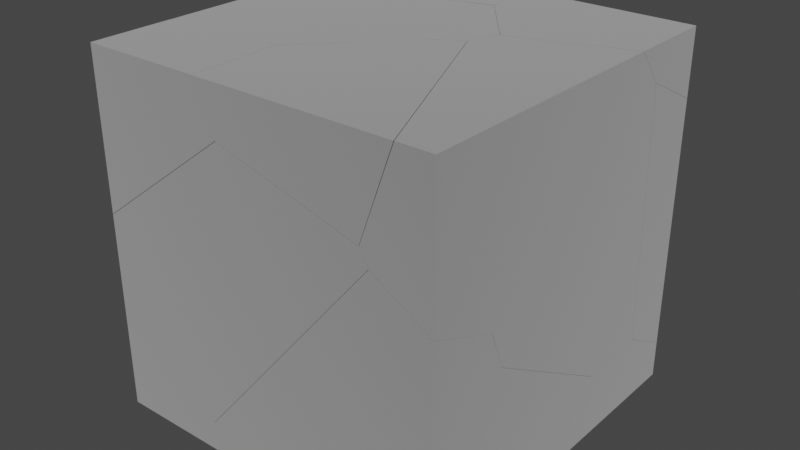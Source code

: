 # Source: Box-Broken.blend  (saved by Blender 2.82.7; exported with 4.5.12 LTS)
import bpy
from mathutils import Matrix  # noqa: F401  (used for matrix-valued properties, if any)

bpy.ops.wm.read_factory_settings(use_empty=True)
scene = bpy.context.scene
scene.name = 'Scene'

# ---- collections
col_collection = bpy.data.collections.new('Collection'); scene.collection.children.link(col_collection)

# ---- materials (node trees are filled in below, after node groups)
mat_material = bpy.data.materials.new('Material')
mat_material.alpha_threshold = 0.0
mat_material.use_transparent_shadow = False
mat_material.line_color = (0.0, 0.0, 0.0, 1.0)

# ---- material node trees
mat_material.use_nodes = True; mat_material.node_tree.nodes.clear()
_N = mat_material.node_tree.nodes; _L = mat_material.node_tree.links
n0 = _N.new('ShaderNodeOutputMaterial'); n0.name = 'Material Output'; n0.location = (300, 300)
n1 = _N.new('ShaderNodeBsdfPrincipled'); n1.name = 'Principled BSDF'; n1.location = (10, 300)
n1.distribution = 'GGX'
n1.subsurface_method = 'BURLEY'
n1.inputs[0].default_value = (0.7613, 0.7613, 0.7613, 1.0)
n1.inputs[1].default_value = 1.0
n1.inputs[2].default_value = 1.0
n1.inputs[3].default_value = 1.45
n1.inputs[19].default_value = 0.25
n1.inputs[27].default_value = (0.0, 0.0, 0.0, 1.0)
n1.inputs[28].default_value = 1.0
_L.new(n1.outputs[0], n0.inputs[0])
n0.is_active_output = True

# ---- world
world_world = bpy.data.worlds.new('World'); scene.world = world_world
world_world.use_nodes = True; world_world.node_tree.nodes.clear()
_N = world_world.node_tree.nodes; _L = world_world.node_tree.links
n0 = _N.new('ShaderNodeOutputWorld'); n0.name = 'World Output'; n0.location = (300, 300)
n1 = _N.new('ShaderNodeBackground'); n1.name = 'Background'; n1.location = (10, 300)
n1.inputs[0].default_value = (0.05088, 0.05088, 0.05088, 1.0)
_L.new(n1.outputs[0], n0.inputs[0])
n0.is_active_output = True
world_world.color = (0.05088, 0.05088, 0.05088)
world_world.use_sun_shadow = False
world_world.sun_shadow_jitter_overblur = 0.0

# ---- meshes
me_box_cell_018 = bpy.data.meshes.new('Box_cell.018')
me_box_cell_018.from_pydata([(0.5968, 0.2733, 0.2039), (-0.08044, -0.2842, -0.005702), (-0.3861, 0.2577, -0.3326), (-0.4192, 0.2717, -0.2767), (0.5968, -0.2312, 0.2039), (0.5968, -0.09154, 0.02909), (0.5968, -0.07911, 0.01359), (0.5968, 0.2733, -0.163), (-0.3863, 0.2733, -0.3403), (-0.1393, 0.2733, -0.2958), (-0.4192, 0.2733, -0.26), (-0.4103, 0.2733, 0.2039), (-0.2827, -0.1337, 0.2039), (-0.339, -0.0633, 0.2039), (-0.025, -0.4343, 0.2039), (-0.038, -0.4385, 0.2039), (-0.05829, -0.4134, 0.2039), (-0.4192, 0.2733, -0.26), (-0.4192, 0.2717, -0.2767), (0.5968, -0.2312, 0.2039), (0.5968, -0.09154, 0.02909), (0.5968, -0.07911, 0.01359), (0.5968, 0.2733, -0.163), (-0.1393, 0.2733, -0.2958), (-0.3863, 0.2733, -0.3403), (-0.4103, 0.2733, 0.2039), (-0.025, -0.4343, 0.2039), (-0.05829, -0.4134, 0.2039), (-0.2827, -0.1337, 0.2039), (-0.339, -0.0633, 0.2039), (-0.038, -0.4385, 0.2039)], [], [(0, 25, 13, 28, 16, 15, 26, 4), (23, 22, 21, 1, 2), (2, 18, 8), (1, 27, 12), (7, 9, 24, 3, 17, 25, 0), (20, 19, 14), (29, 11, 10, 18), (8, 23, 2), (30, 27, 1), (14, 30, 1, 21, 20), (4, 5, 6, 7, 0), (29, 18, 2, 1, 12)])
_k = set([(3, 17), (3, 24), (4, 5), (4, 26), (5, 6), (6, 7), (7, 9), (8, 18), (8, 23), (9, 24), (10, 11), (10, 18), (11, 29), (12, 27), (12, 29), (13, 25), (13, 28), (14, 19), (14, 30), (15, 16), (15, 26), (16, 28), (17, 25), (19, 20), (20, 21), (21, 22), (22, 23), (27, 30)])
me_box_cell_018.attributes.new('sharp_edge', 'BOOLEAN', 'EDGE').data.foreach_set('value', [ (min(e.vertices), max(e.vertices)) in _k for e in me_box_cell_018.edges])
_uv = me_box_cell_018.uv_layers.new(name='UVMap')
_uv.uv.foreach_set('vector', [0.625, 0.5, 0.7509, 0.5, 0.742, 0.5421, 0.7349, 0.5509, 0.7069, 0.5858, 0.7043, 0.589, 0.7027, 0.5884, 0.625, 0.5631, 0.7612, 0.7612, 0.169, 0.04869, 0.06881, 0.0, 1.0, 0.0, 1.0, 1.0, 0.0, 0.0, 1.0, 0.03097, 0.2363, 0.2363, 0.0, 0.0, 0.8067, 0.0, 0.8083, 0.8083, 0.5791, 0.5, 0.5625, 0.408, 0.557, 0.3771, 0.5649, 0.373, 0.567, 0.373, 0.625, 0.3741, 0.625, 0.5, 1.0, 0.9268, 0.2289, 0.1556, 1.0, 0.01798, 0.09375, 0.09375, 0.8932, 0.09438, 1.0, 0.9686, 1.0, 1.0, 1.0, 0.2363, 0.7612, 0.0, 1.0, 0.0, 0.01623, 0.01623, 1.0, 0.1933, 1.0, 1.0, 0.01798, 0.01798, 0.01623, 0.0, 1.0, 0.0, 1.0, 0.9312, 0.9268, 0.9268, 0.625, 0.5631, 0.6031, 0.5456, 0.6012, 0.5441, 0.5791, 0.5, 0.625, 0.5, 0.09375, 0.0, 1.0, 0.0, 1.0, 1.0, 0.0, 0.0, 0.8083, 0.0])
me_box_cell_018.materials.append(mat_material)
me_box_cell_018.use_remesh_fix_poles = True
me_box_cell_018.use_remesh_preserve_attributes = False
me_box_cell_018.use_mirror_vertex_groups = False
me_box_cell_018.update()
me_box_cell_019 = bpy.data.meshes.new('Box_cell.019')
me_box_cell_019.from_pydata([(0.7418, 0.5658, -0.33), (0.2691, -0.6268, 0.2771), (-0.08963, -0.00555, 0.504), (-0.0683, -0.5384, 0.4705), (-0.2301, 0.261, 0.4064), (-0.4978, -0.121, 0.1347), (-0.3858, -0.6285, 0.1833), (-0.3858, 0.1601, 0.2603), (-0.3241, 0.5658, -0.33), (-0.2192, 0.5658, 0.2327), (-0.2305, 0.5658, 0.2368), (-0.238, 0.5658, 0.2276), (0.7418, 0.5658, -0.1229), (-0.2554, 0.5658, 0.205), (-0.2569, 0.5658, 0.1938), (0.7418, 0.2627, 0.04638), (0.7418, -0.2279, -0.3162), (0.7418, -0.2314, -0.33), (0.7418, -0.1401, 0.03019), (-0.3314, 0.5442, -0.33), (-0.5067, 0.02596, -0.33), (0.2116, -0.8467, -0.33), (-0.3286, -0.7697, -0.33), (-0.266, -0.8235, -0.33), (-0.317, -0.821, -0.33), (-0.2569, 0.5658, 0.1938), (-0.3241, 0.5658, -0.33), (-0.2192, 0.5658, 0.2327), (-0.2305, 0.5658, 0.2368), (-0.238, 0.5658, 0.2276), (0.7418, 0.5658, -0.1229), (-0.2554, 0.5658, 0.205), (0.7418, 0.2627, 0.04638), (0.7418, -0.1401, 0.03019), (0.7418, -0.2279, -0.3162), (0.7418, -0.2314, -0.33), (-0.3314, 0.5442, -0.33), (-0.5067, 0.02596, -0.33), (-0.3286, -0.7697, -0.33), (0.2116, -0.8467, -0.33), (-0.266, -0.8235, -0.33), (-0.317, -0.821, -0.33)], [], [(0, 30, 32, 18, 34, 35), (7, 4, 29, 31), (4, 28, 29), (4, 2, 27, 28), (1, 39, 17, 16), (3, 6, 1), (5, 36, 37), (2, 15, 12, 27), (4, 7, 2), (5, 25, 26, 36), (1, 6, 41, 40), (6, 5, 38, 41), (2, 7, 5, 6, 3), (7, 31, 25, 5), (8, 14, 13, 11, 10, 9, 30, 0), (33, 15, 2, 3, 1), (16, 33, 1), (40, 39, 1), (37, 38, 5), (20, 19, 8, 0, 35, 21, 23, 24, 22)])
_k = set([(8, 14), (8, 19), (9, 10), (9, 30), (10, 11), (11, 13), (12, 15), (12, 27), (13, 14), (15, 33), (16, 17), (16, 33), (17, 39), (18, 32), (18, 34), (19, 20), (20, 22), (21, 23), (21, 35), (22, 24), (23, 24), (25, 26), (25, 31), (26, 36), (27, 28), (28, 29), (29, 31), (30, 32), (34, 35), (36, 37), (37, 38), (38, 41), (39, 40), (40, 41)])
me_box_cell_019.attributes.new('sharp_edge', 'BOOLEAN', 'EDGE').data.foreach_set('value', [ (min(e.vertices), max(e.vertices)) in _k for e in me_box_cell_019.edges])
_uv = me_box_cell_019.uv_layers.new(name='UVMap')
_uv.uv.foreach_set('vector', [0.375, 0.5, 0.4009, 0.5, 0.422, 0.5379, 0.42, 0.5882, 0.3767, 0.5992, 0.375, 0.5996, 0.0, 0.0, 1.0, 0.0, 1.0, 0.8588, 0.89, 0.89, 0.0, 0.0, 0.8587, 0.0, 0.8588, 0.8588, 0.0, 0.0, 1.0, 0.0, 1.0, 0.9193, 0.8587, 0.8587, 0.0, 0.0, 0.9246, 0.0, 0.9245, 0.9058, 0.9036, 0.9036, 0.0, 0.0, 1.0, 0.0, 1.0, 1.0, 0.0, 0.0, 0.9031, 0.0, 0.9021, 0.9021, 0.0, 0.0, 0.943, 0.0, 0.9429, 0.8999, 0.9193, 0.9193, 0.0, 0.0, 1.0, 0.0, 1.0, 1.0, 0.0, 0.0, 0.932, 0.0, 0.9324, 0.9063, 0.9031, 0.9031, 0.0, 0.0, 1.0, 0.0, 1.0, 0.9108, 0.9235, 0.9235, 0.0, 0.0, 1.0, 0.0, 1.0, 0.9024, 0.9108, 0.9108, 0.0, 0.0, 1.0, 0.0, 1.0, 1.0, 1.0, 1.0, 0.0, 0.0, 0.0, 0.0, 0.89, 0.0, 1.0, 0.06803, 1.0, 1.0, 0.375, 0.3668, 0.4405, 0.3752, 0.4419, 0.3753, 0.4447, 0.3775, 0.4458, 0.3785, 0.4453, 0.3799, 0.4009, 0.5, 0.375, 0.5, 0.09597, 0.09597, 0.057, 0.0, 0.0, 0.0, 1.0, 0.0, 1.0, 1.0, 1.0, 0.9036, 0.09597, 0.0, 1.0, 0.0, 1.0, 0.9235, 0.0754, 0.0, 1.0, 0.0, 1.0, 0.9021, 0.09761, 0.0, 1.0, 0.0, 0.2189, 0.5675, 0.2409, 0.5027, 0.2418, 0.5, 0.375, 0.5, 0.375, 0.5996, 0.3087, 0.6766, 0.249, 0.6737, 0.2426, 0.6733, 0.2412, 0.6669])
me_box_cell_019.materials.append(mat_material)
me_box_cell_019.use_remesh_fix_poles = True
me_box_cell_019.use_remesh_preserve_attributes = False
me_box_cell_019.use_mirror_vertex_groups = False
me_box_cell_019.update()
me_box_cell_001 = bpy.data.meshes.new('Box_cell.001')
me_box_cell_001.from_pydata([(-0.253, 0.02007, -0.1912), (-0.2683, 0.03762, -0.1563), (0.2216, 0.2106, -0.3475), (0.7189, -0.5007, 0.1462), (-0.394, -0.5007, 0.1462), (-0.3945, -0.477, 0.1462), (-0.403, 0.007706, 0.1462), (0.537, -0.5007, -0.3513), (-0.2739, -0.5007, -0.1232), (0.2216, 0.6144, 0.1462), (0.1605, 0.5734, 0.1462), (0.06701, 0.5104, 0.1462), (0.06008, 0.5057, 0.1462), (-0.403, 0.007706, 0.1462), (0.06008, 0.5057, 0.1462), (-0.394, -0.5007, 0.1462), (-0.3945, -0.477, 0.1462), (0.7189, -0.5007, 0.1462), (0.537, -0.5007, -0.3513), (-0.2739, -0.5007, -0.1232), (0.2216, 0.6144, 0.1462), (0.1605, 0.5734, 0.1462), (0.06701, 0.5104, 0.1462)], [], [(0, 19, 15, 16), (0, 1, 14, 22), (17, 18, 2, 20), (1, 0, 13), (0, 16, 13), (13, 14, 1), (19, 0, 2, 18), (22, 21, 0), (21, 20, 2, 0), (4, 8, 7, 3), (3, 9, 10, 11, 12, 6, 5, 4)])
_k = set([(3, 7), (3, 9), (4, 5), (4, 8), (5, 6), (6, 12), (7, 8), (9, 10), (10, 11), (11, 12), (13, 14), (13, 16), (14, 22), (15, 16), (15, 19), (17, 18), (17, 20), (18, 19), (20, 21), (21, 22)])
me_box_cell_001.attributes.new('sharp_edge', 'BOOLEAN', 'EDGE').data.foreach_set('value', [ (min(e.vertices), max(e.vertices)) in _k for e in me_box_cell_001.edges])
_uv = me_box_cell_001.uv_layers.new(name='UVMap')
_uv.uv.foreach_set('vector', [0.0, 0.0, 0.9119, 0.0, 0.912, 0.8607, 0.8705, 0.8705, 0.0, 0.0, 1.0, 0.0, 1.0, 0.857, 0.8699, 0.8699, 0.9735, 0.9075, 0.06569, 0.0, 0.0, 0.0, 0.9082, 0.0, 0.0, 0.0, 1.0, 0.0, 0.8589, 0.8589, 0.0, 0.0, 0.8705, 0.0, 0.8717, 0.8717, 1.0, 0.8589, 0.143, 0.0, 1.0, 0.0, 1.0, 0.08808, 1.0, 1.0, 0.0, 0.0, 0.9343, 0.0, 1.0, 0.8699, 0.1288, 0.0, 1.0, 0.0, 0.1288, 0.1288, 0.09177, 0.0, 1.0, 0.0, 1.0, 1.0, 0.625, 0.9138, 0.5913, 0.8988, 0.5628, 0.7974, 0.625, 0.7747, 0.6497, 0.75, 0.7118, 0.6106, 0.7195, 0.6157, 0.7311, 0.6236, 0.732, 0.6242, 0.7899, 0.6864, 0.7888, 0.747, 0.7888, 0.75])
me_box_cell_001.materials.append(mat_material)
me_box_cell_001.use_remesh_fix_poles = True
me_box_cell_001.use_remesh_preserve_attributes = False
me_box_cell_001.use_mirror_vertex_groups = False
me_box_cell_001.update()
me_box_cell_002 = bpy.data.meshes.new('Box_cell.002')
me_box_cell_002.from_pydata([(0.06164, -0.1261, -0.08248), (0.06164, -0.1261, 0.1729), (-0.1307, -0.1261, -0.08248), (0.06164, 0.08893, 0.157), (0.06164, 0.1472, -0.08248), (-0.1158, 0.1422, -0.08248), (0.06164, -0.1261, 0.1729), (-0.1307, -0.1261, -0.08248), (0.06164, 0.08893, 0.157), (0.06164, 0.1472, -0.08248), (-0.1158, 0.1422, -0.08248)], [], [(0, 6, 7), (3, 9, 5), (4, 8, 6, 0), (7, 10, 4, 0), (5, 2, 1, 3)])
_k = set([(1, 2), (1, 3), (2, 5), (3, 9), (4, 8), (4, 10), (5, 9), (6, 7), (6, 8), (7, 10)])
me_box_cell_002.attributes.new('sharp_edge', 'BOOLEAN', 'EDGE').data.foreach_set('value', [ (min(e.vertices), max(e.vertices)) in _k for e in me_box_cell_002.edges])
_uv = me_box_cell_002.uv_layers.new(name='UVMap')
_uv.uv.foreach_set('vector', [0.375, 0.75, 0.4069, 0.75, 0.375, 0.774, 0.1905, 0.1905, 0.8594, 0.1891, 0.86, 0.86, 0.375, 0.7158, 0.4049, 0.7231, 0.4069, 0.75, 0.375, 0.75, 0.351, 0.75, 0.3528, 0.7165, 0.375, 0.7158, 0.375, 0.75, 0.86, 0.0, 0.867, 0.715, 0.1859, 0.03501, 0.1905, 0.0])
me_box_cell_002.materials.append(mat_material)
me_box_cell_002.use_remesh_fix_poles = True
me_box_cell_002.use_remesh_preserve_attributes = False
me_box_cell_002.use_mirror_vertex_groups = False
me_box_cell_002.update()
me_box_cell_003 = bpy.data.meshes.new('Box_cell.003')
me_box_cell_003.from_pydata([(-0.4665, 0.1956, 0.242), (0.5155, 0.1937, -0.2384), (-0.4665, -0.2463, -0.005301), (-0.4665, -0.2243, -0.03501), (-0.4665, -0.06856, -0.2441), (-0.4665, 0.1956, -0.2684), (-0.4665, -0.24, 0.242), (0.4777, 0.1956, -0.2398), (0.5165, 0.1956, -0.179), (0.5239, 0.1956, 0.242), (0.5948, -0.1361, 0.242), (0.1704, -0.2563, 0.242), (-0.4665, -0.2463, -0.005301), (-0.4665, -0.2243, -0.03501), (-0.4665, -0.06856, -0.2441), (-0.4665, 0.1956, -0.2684), (-0.4665, -0.24, 0.242), (0.4777, 0.1956, -0.2398), (0.5239, 0.1956, 0.242), (0.5165, 0.1956, -0.179), (0.5155, 0.1937, -0.2384), (0.5948, -0.1361, 0.242), (0.1704, -0.2563, 0.242)], [], [(20, 14, 15, 17), (20, 13, 14), (19, 18, 21), (16, 22, 10, 9, 0), (21, 20, 19), (9, 8, 1, 7, 5, 0), (5, 4, 3, 12, 16, 0), (11, 6, 2), (21, 11, 2, 13, 20)])
_k = set([(1, 7), (1, 8), (2, 6), (2, 13), (3, 4), (3, 12), (4, 5), (5, 7), (6, 11), (8, 9), (9, 10), (10, 22), (11, 21), (12, 16), (13, 14), (14, 15), (15, 17), (16, 22), (17, 20), (18, 19), (18, 21), (19, 20)])
me_box_cell_003.attributes.new('sharp_edge', 'BOOLEAN', 'EDGE').data.foreach_set('value', [ (min(e.vertices), max(e.vertices)) in _k for e in me_box_cell_003.edges])
_uv = me_box_cell_003.uv_layers.new(name='UVMap')
_uv.uv.foreach_set('vector', [0.0, 0.0, 0.9511, 0.0, 0.9513, 0.8062, 0.03661, 0.03661, 0.0, 0.0, 0.9516, 0.0, 0.9511, 0.9511, 1.0, 0.8807, 0.2114, 0.09309, 1.0, 0.09392, 0.875, 0.5544, 0.7954, 0.5565, 0.7423, 0.5415, 0.7512, 0.5, 0.875, 0.5, 0.09468, 0.0, 1.0, 0.03648, 0.8807, 0.8807, 0.625, 0.3738, 0.5724, 0.3729, 0.5649, 0.3727, 0.5648, 0.368, 0.5612, 0.25, 0.625, 0.25, 0.5612, 0.25, 0.5642, 0.217, 0.5904, 0.1975, 0.5941, 0.1948, 0.625, 0.1956, 0.625, 0.25, 0.1583, 0.1583, 0.9389, 0.1584, 0.9388, 0.9388, 0.09468, 0.09468, 1.0, 0.1583, 1.0, 0.9388, 1.0, 0.04836, 1.0, 1.0])
me_box_cell_003.materials.append(mat_material)
me_box_cell_003.use_remesh_fix_poles = True
me_box_cell_003.use_remesh_preserve_attributes = False
me_box_cell_003.use_mirror_vertex_groups = False
me_box_cell_003.update()
me_box_cell_004 = bpy.data.meshes.new('Box_cell.004')
me_box_cell_004.from_pydata([(-0.4374, 0.3437, -0.3705), (0.3212, -0.3422, 0.09453), (0.4325, -0.06182, 0.2188), (-0.4374, -0.2624, 0.2416), (-0.4374, 0.3437, 0.1583), (0.4945, 0.3437, -0.3705), (-0.4374, -0.2821, 0.2443), (-0.4374, -0.3769, 0.1963), (-0.4374, -0.1978, -0.3705), (0.563, 0.3437, 0.1642), (0.502, 0.3437, 0.1638), (0.3114, -0.1952, -0.3705), (-0.4374, 0.3437, 0.1583), (-0.4374, -0.2624, 0.2416), (0.4945, 0.3437, -0.3705), (0.563, 0.3437, 0.1642), (-0.4374, -0.2821, 0.2443), (-0.4374, -0.3769, 0.1963), (-0.4374, -0.1978, -0.3705), (0.502, 0.3437, 0.1638), (0.3114, -0.1952, -0.3705)], [], [(0, 12, 19, 9, 14), (0, 14, 20, 18), (16, 17, 1, 2), (1, 11, 5, 15, 2), (13, 16, 2, 15, 10), (10, 4, 13), (18, 7, 6, 3, 12, 0), (1, 17, 8, 11)])
_k = set([(3, 6), (3, 12), (4, 10), (4, 13), (5, 11), (5, 15), (6, 7), (7, 18), (8, 11), (8, 17), (9, 14), (9, 19), (10, 15), (12, 19), (13, 16), (14, 20), (16, 17), (18, 20)])
me_box_cell_004.attributes.new('sharp_edge', 'BOOLEAN', 'EDGE').data.foreach_set('value', [ (min(e.vertices), max(e.vertices)) in _k for e in me_box_cell_004.edges])
_uv = me_box_cell_004.uv_layers.new(name='UVMap')
_uv.uv.foreach_set('vector', [0.375, 0.25, 0.4411, 0.25, 0.4418, 0.3674, 0.4418, 0.3751, 0.375, 0.3665, 0.125, 0.5, 0.2415, 0.5, 0.2186, 0.5674, 0.125, 0.5677, 0.05463, 0.05463, 0.06166, 0.0, 1.0, 0.0, 1.0, 1.0, 0.0, 0.0, 0.9027, 0.0, 0.9211, 0.8965, 0.1091, 0.0, 1.0, 1.0, 0.04713, 0.04713, 0.05463, 0.0, 1.0, 0.0, 1.0, 0.8909, 0.9279, 0.9279, 1.0, 0.9279, 0.1195, 0.04698, 1.0, 0.04713, 0.375, 0.1823, 0.4458, 0.1599, 0.4518, 0.1718, 0.4515, 0.1742, 0.4411, 0.25, 0.375, 0.25, 0.0, 0.0, 0.9383, 0.0, 0.9379, 0.9091, 0.9027, 0.9027])
me_box_cell_004.materials.append(mat_material)
me_box_cell_004.use_remesh_fix_poles = True
me_box_cell_004.use_remesh_preserve_attributes = False
me_box_cell_004.use_mirror_vertex_groups = False
me_box_cell_004.update()
me_box_cell_005 = bpy.data.meshes.new('Box_cell.005')
me_box_cell_005.from_pydata([(-0.3544, -0.2613, 0.3235), (0.4593, 0.2767, 0.02078), (0.4752, 0.2584, -0.01461), (-0.3544, 0.2011, 0.3235), (-0.2811, 0.2064, 0.3235), (0.3243, 0.2489, 0.3235), (0.3332, -0.2277, 0.3235), (0.3338, -0.2613, 0.3235), (0.4538, -0.2613, 0.05358), (-0.3268, -0.2613, -0.5291), (-0.3544, -0.2613, -0.5497), (-0.3544, 0.2378, -0.3137), (-0.3544, 0.1051, -0.608), (-0.3544, 0.2011, 0.3235), (-0.2811, 0.2064, 0.3235), (0.3243, 0.2489, 0.3235), (0.3332, -0.2277, 0.3235), (0.3338, -0.2613, 0.3235), (-0.3268, -0.2613, -0.5291), (0.4538, -0.2613, 0.05358), (-0.3544, -0.2613, -0.5497), (-0.3544, 0.1051, -0.608), (-0.3544, 0.2378, -0.3137)], [], [(1, 19, 2), (22, 13, 14, 1), (20, 9, 8, 17, 0), (21, 22, 1), (21, 1, 2), (14, 15, 1), (3, 11, 12, 20, 0), (16, 7, 19, 1), (19, 18, 2), (15, 16, 1), (17, 6, 5, 4, 3, 0), (18, 10, 21, 2)])
_k = set([(3, 4), (3, 11), (4, 5), (5, 6), (6, 17), (7, 16), (7, 19), (8, 9), (8, 17), (9, 20), (10, 18), (10, 21), (11, 12), (12, 20), (13, 14), (13, 22), (14, 15), (15, 16), (18, 19), (21, 22)])
me_box_cell_005.attributes.new('sharp_edge', 'BOOLEAN', 'EDGE').data.foreach_set('value', [ (min(e.vertices), max(e.vertices)) in _k for e in me_box_cell_005.edges])
_uv = me_box_cell_005.uv_layers.new(name='UVMap')
_uv.uv.foreach_set('vector', [0.0, 0.0, 1.0, 0.0876, 1.0, 1.0, 0.05822, 0.05822, 0.9577, 0.0577, 1.0, 0.1425, 1.0, 1.0, 0.5159, 1.0, 0.5184, 0.9966, 0.5917, 0.8992, 0.625, 0.914, 0.625, 1.0, 0.05833, 0.05833, 1.0, 0.05822, 1.0, 1.0, 0.05833, 0.0, 1.0, 0.0, 1.0, 1.0, 0.1425, 0.1425, 1.0, 0.1424, 1.0, 1.0, 0.625, 0.05781, 0.5454, 0.06239, 0.5086, 0.04581, 0.5159, 0.0, 0.625, 0.0, 0.1423, 0.1423, 0.1495, 0.08502, 1.0, 0.08487, 1.0, 1.0, 0.0876, 0.0876, 1.0, 0.08819, 1.0, 1.0, 0.1424, 0.1424, 1.0, 0.1423, 1.0, 1.0, 0.789, 0.75, 0.789, 0.7458, 0.7902, 0.6862, 0.8658, 0.6915, 0.875, 0.6922, 0.875, 0.75, 0.08819, 0.08819, 0.1007, 0.05685, 1.0, 0.05728, 1.0, 1.0])
me_box_cell_005.materials.append(mat_material)
me_box_cell_005.use_remesh_fix_poles = True
me_box_cell_005.use_remesh_preserve_attributes = False
me_box_cell_005.use_mirror_vertex_groups = False
me_box_cell_005.update()
me_box_cell_006 = bpy.data.meshes.new('Box_cell.006')
me_box_cell_006.from_pydata([(-0.3635, -0.4495, -0.3335), (0.3034, 0.2469, 0.2194), (0.4081, 0.2026, 0.1134), (-0.3635, -0.04408, 0.5498), (-0.3635, 0.4325, 0.2827), (-0.3635, 0.4316, 0.2768), (-0.3635, 0.4276, 0.2519), (-0.3635, -0.4495, 0.3067), (-0.3635, 0.3335, -0.3335), (0.2577, -0.4495, -0.1637), (0.3213, -0.4495, -0.3335), (0.2654, -0.4495, -0.1695), (0.5233, 0.1009, -0.3335), (0.4654, 0.1161, -0.3335), (-0.3635, -0.04408, 0.5498), (-0.3635, 0.4325, 0.2827), (-0.3635, 0.4316, 0.2768), (-0.3635, 0.4276, 0.2519), (-0.3635, -0.4495, 0.3067), (-0.3635, 0.3335, -0.3335), (0.2577, -0.4495, -0.1637), (0.2654, -0.4495, -0.1695), (0.3213, -0.4495, -0.3335), (0.5233, 0.1009, -0.3335), (0.4654, 0.1161, -0.3335)], [], [(0, 18, 14, 4, 5, 17, 19), (1, 2, 16, 15), (1, 9, 21, 2), (22, 12, 2, 21), (13, 8, 6), (10, 11, 20, 18, 0), (15, 3, 1), (19, 24, 23, 10, 0), (6, 16, 2, 12, 13), (3, 7, 9, 1)])
_k = set([(3, 7), (3, 15), (4, 5), (4, 14), (5, 17), (6, 8), (6, 16), (7, 9), (8, 13), (9, 21), (10, 11), (10, 23), (11, 20), (12, 13), (12, 22), (14, 18), (15, 16), (17, 19), (18, 20), (19, 24), (21, 22), (23, 24)])
me_box_cell_006.attributes.new('sharp_edge', 'BOOLEAN', 'EDGE').data.foreach_set('value', [ (min(e.vertices), max(e.vertices)) in _k for e in me_box_cell_006.edges])
_uv = me_box_cell_006.uv_layers.new(name='UVMap')
_uv.uv.foreach_set('vector', [0.375, 0.0, 0.455, 0.0, 0.4854, 0.05067, 0.452, 0.1102, 0.4513, 0.1101, 0.4482, 0.1096, 0.375, 0.09787, 0.0, 0.0, 1.0, 0.0, 1.0, 0.9387, 0.9297, 0.9297, 0.0, 0.0, 0.9325, 0.0, 1.0, 0.0718, 1.0, 1.0, 0.7396, 0.08483, 0.8994, 0.8994, 0.0, 0.0, 0.9282, 0.0, 1.0, 0.9255, 0.1273, 0.05282, 1.0, 0.05306, 0.375, 0.9144, 0.3955, 0.9214, 0.3962, 0.9223, 0.455, 1.0, 0.375, 1.0, 1.0, 0.9297, 0.07012, 0.0, 1.0, 0.0, 0.125, 0.6521, 0.2286, 0.6793, 0.2359, 0.6812, 0.2106, 0.75, 0.125, 0.75, 0.05306, 0.05306, 0.06133, 0.0, 1.0, 0.0, 1.0, 0.8994, 0.9255, 0.9255, 0.07012, 0.07012, 0.9329, 0.003284, 0.9325, 0.9325, 1.0, 1.0])
me_box_cell_006.materials.append(mat_material)
me_box_cell_006.use_remesh_fix_poles = True
me_box_cell_006.use_remesh_preserve_attributes = False
me_box_cell_006.use_mirror_vertex_groups = False
me_box_cell_006.update()
me_box_cell_007 = bpy.data.meshes.new('Box_cell.007')
me_box_cell_007.from_pydata([(-0.1302, -0.3753, 0.6287), (-0.2843, -0.3885, -0.323), (-0.4357, 0.1656, 0.3029), (-0.4233, -0.1226, -0.4201), (0.5471, -0.1699, 0.6492), (0.5471, -0.1361, 0.6323), (0.5471, 0.1815, 0.4725), (-0.4111, 0.1815, 0.2993), (-0.4358, 0.1815, 0.2949), (-0.4345, 0.1815, 0.1724), (-0.3027, 0.1815, 0.319), (0.5471, -0.1232, -0.7087), (0.5471, -0.1207, -0.7805), (0.5471, 0.1815, -0.9495), (-0.4248, 0.1815, -0.5892), (0.5471, -0.1699, 0.6492), (0.5471, -0.1361, 0.6323), (0.5471, 0.1815, 0.4725), (-0.4358, 0.1815, 0.2949), (-0.4111, 0.1815, 0.2993), (-0.4345, 0.1815, 0.1724), (-0.3027, 0.1815, 0.319), (0.5471, -0.1232, -0.7087), (0.5471, -0.1207, -0.7805), (0.5471, 0.1815, -0.9495), (-0.4248, 0.1815, -0.5892)], [], [(2, 18, 20, 3), (24, 23, 1, 3, 25), (0, 1, 23, 11), (0, 2, 1), (2, 3, 1), (4, 22, 12, 13, 17, 16), (21, 19, 0, 15, 5), (20, 25, 3), (5, 6, 21), (11, 15, 0), (19, 18, 2, 0), (9, 8, 7, 10, 17, 13, 14)])
_k = set([(4, 16), (4, 22), (5, 6), (5, 15), (6, 21), (7, 8), (7, 10), (8, 9), (9, 14), (10, 17), (11, 15), (11, 23), (12, 13), (12, 22), (13, 14), (16, 17), (18, 19), (18, 20), (19, 21), (20, 25), (23, 24), (24, 25)])
me_box_cell_007.attributes.new('sharp_edge', 'BOOLEAN', 'EDGE').data.foreach_set('value', [ (min(e.vertices), max(e.vertices)) in _k for e in me_box_cell_007.edges])
_uv = me_box_cell_007.uv_layers.new(name='UVMap')
_uv.uv.foreach_set('vector', [0.0, 0.0, 0.2421, 0.0, 1.0, 0.1411, 1.0, 1.0, 0.9434, 0.04424, 0.9429, 0.9429, 1.0, 1.0, 0.0, 0.0, 0.8593, 0.0, 0.0, 0.0, 1.0, 0.0, 1.0, 0.9429, 0.9308, 0.9308, 0.0, 0.0, 1.0, 0.0, 1.0, 1.0, 0.0, 0.0, 1.0, 0.0, 1.0, 1.0, 0.601, 0.5439, 0.4313, 0.5381, 0.4223, 0.5378, 0.4012, 0.5, 0.5789, 0.5, 0.5989, 0.5397, 0.1293, 0.1293, 0.08232, 0.0, 1.0, 0.0, 1.0, 0.9313, 0.9517, 0.9517, 0.1411, 0.1411, 1.0, 0.1407, 1.0, 1.0, 0.9517, 0.0, 0.9513, 0.8218, 0.1293, 0.0, 1.0, 0.9308, 0.06865, 0.0, 1.0, 0.0, 0.08232, 0.08232, 0.7579, 0.0, 1.0, 0.0, 1.0, 1.0, 0.5414, 0.3773, 0.5567, 0.3771, 0.5573, 0.3802, 0.5597, 0.3938, 0.5789, 0.5, 0.4012, 0.5, 0.4462, 0.3785])
me_box_cell_007.materials.append(mat_material)
me_box_cell_007.use_remesh_fix_poles = True
me_box_cell_007.use_remesh_preserve_attributes = False
me_box_cell_007.use_mirror_vertex_groups = False
me_box_cell_007.update()
me_box_cell_008 = bpy.data.meshes.new('Box_cell.008')
me_box_cell_008.from_pydata([(0.02813, 0.3403, -0.6642), (0.07872, 0.4409, -0.5858), (0.4861, 0.4735, -0.09053), (0.7497, 0.2359, 0.1854), (0.08641, 0.2074, 0.5471), (0.5604, 0.3977, 0.3913), (-0.07477, 0.3842, -0.5597), (0.5659, 0.4027, 0.378), (0.925, -0.3126, 0.3019), (0.877, -0.3126, 0.3856), (0.9164, -0.3126, 0.3169), (0.09577, -0.3126, 0.6068), (0.06519, -0.3126, 0.6154), (-0.04193, -0.3126, 0.5355), (-0.7445, -0.3126, 0.01093), (-0.7445, 0.05374, -0.04777), (-0.7445, 0.02077, -0.04243), (-0.7445, 0.07753, -0.1605), (-0.7445, 0.09156, -0.2279), (-0.7445, -0.3126, -0.4713), (-0.7365, -0.3126, -0.4773), (-0.1147, -0.3126, -0.9474), (0.09577, -0.3126, 0.6068), (0.877, -0.3126, 0.3856), (0.9164, -0.3126, 0.3169), (0.925, -0.3126, 0.3019), (0.06519, -0.3126, 0.6154), (-0.04193, -0.3126, 0.5355), (-0.7445, -0.3126, 0.01093), (-0.7445, 0.05374, -0.04777), (-0.7445, 0.02077, -0.04243), (-0.7445, 0.07753, -0.1605), (-0.7445, 0.09156, -0.2279), (-0.7445, -0.3126, -0.4713), (-0.7365, -0.3126, -0.4773), (-0.1147, -0.3126, -0.9474)], [], [(4, 5, 7), (5, 23, 7), (4, 7, 1, 6, 32, 31), (6, 1, 0), (1, 2, 0), (2, 3, 0), (3, 7, 24, 25), (7, 23, 24), (4, 31, 29), (5, 4, 26, 11), (8, 10, 9, 22, 12, 27, 28, 19, 20, 35), (3, 25, 21, 0), (7, 2, 1), (7, 3, 2), (30, 14, 13), (32, 6, 0, 34, 33), (21, 34, 0), (11, 23, 5), (13, 26, 4, 29, 30), (15, 17, 18, 19, 28, 16)])
_k = set([(8, 10), (8, 35), (9, 10), (9, 22), (11, 23), (11, 26), (12, 22), (12, 27), (13, 14), (13, 26), (14, 30), (15, 16), (15, 17), (16, 28), (17, 18), (18, 19), (19, 20), (20, 35), (21, 25), (21, 34), (23, 24), (24, 25), (27, 28), (29, 30), (29, 31), (31, 32), (32, 33), (33, 34)])
me_box_cell_008.attributes.new('sharp_edge', 'BOOLEAN', 'EDGE').data.foreach_set('value', [ (min(e.vertices), max(e.vertices)) in _k for e in me_box_cell_008.edges])
_uv = me_box_cell_008.uv_layers.new(name='UVMap')
_uv.uv.foreach_set('vector', [0.0, 0.0, 1.0, 0.0, 1.0, 1.0, 0.0, 0.0, 1.0, 0.06478, 1.0, 1.0, 0.0, 0.0, 1.0, 0.0, 0.0, 0.0, 1.0, 0.0, 1.0, 0.9305, 0.9433, 0.9433, 0.0, 0.0, 1.0, 0.0, 1.0, 1.0, 0.0, 0.0, 1.0, 0.0, 1.0, 1.0, 0.0, 0.0, 1.0, 0.0, 1.0, 1.0, 0.0, 0.0, 1.0, 0.0, 1.0, 0.9344, 0.9161, 0.9161, 0.0, 0.0, 0.9352, 0.0, 0.9344, 0.9344, 0.0, 0.0, 0.9433, 0.0, 0.9432, 0.9432, 0.0, 0.0, 1.0, 0.0, 1.0, 0.9125, 0.9344, 0.9344, 0.5519, 0.7913, 0.5538, 0.7924, 0.5625, 0.7974, 0.59, 0.895, 0.5911, 0.8988, 0.5811, 0.9122, 0.5155, 1.0, 0.4553, 1.0, 0.4545, 0.999, 0.3958, 0.9213, 0.0, 0.0, 0.9161, 0.0, 0.9291, 0.9291, 1.0, 1.0, 0.0, 0.0, 1.0, 0.0, 1.0, 1.0, 0.0, 0.0, 1.0, 0.0, 1.0, 1.0, 0.9417, 0.0, 0.9414, 0.8178, 0.1225, 0.0, 0.06946, 0.0, 0.0, 0.0, 1.0, 0.0, 1.0, 0.9292, 0.9484, 0.9324, 1.0, 0.9291, 0.07084, 0.0, 1.0, 0.0, 1.0, 0.9344, 0.06521, 0.0, 1.0, 0.0, 0.1225, 0.1225, 0.0875, 0.0, 1.0, 0.0, 1.0, 0.9432, 0.9417, 0.9417, 0.5082, 0.0458, 0.4941, 0.04877, 0.4857, 0.05052, 0.4553, 0.0, 0.5155, 0.0, 0.5089, 0.04167])
me_box_cell_008.materials.append(mat_material)
me_box_cell_008.use_remesh_fix_poles = True
me_box_cell_008.use_remesh_preserve_attributes = False
me_box_cell_008.use_mirror_vertex_groups = False
me_box_cell_008.update()
me_box_cell_009 = bpy.data.meshes.new('Box_cell.009')
me_box_cell_009.from_pydata([(0.05276, 0.1569, 0.8553), (-0.2125, 0.3969, 0.577), (-0.6696, 0.2622, 0.004689), (-0.6179, 0.3635, 0.08343), (0.08408, 0.415, 0.1652), (-0.2536, 0.5031, 0.3586), (-0.5711, 0.4126, 0.07168), (0.5566, -0.3906, 0.7732), (0.5566, 0.008084, 0.6119), (0.2271, -0.3906, 0.9711), (-0.8127, -0.3906, -0.2785), (-0.7997, -0.3906, -0.3166), (0.3622, -0.3906, -0.4426), (0.3792, -0.3906, -0.4201), (0.5566, -0.3906, -0.1838), (-0.7561, -0.3906, -0.4426), (0.5566, 0.06782, 0.463), (0.5566, 0.07969, 0.4332), (0.5566, 0.0932, 0.3989), (0.5566, -0.1762, -0.1988), (0.5566, 0.02711, 0.2516), (0.5566, -0.2351, -0.1947), (0.3761, -0.1216, -0.4426), (0.3537, -0.1011, -0.4426), (0.02661, 0.1945, -0.4426), (0.005745, 0.1956, -0.4426), (-0.6143, -0.004474, -0.4426), (-0.5023, 0.2201, -0.4426), (-0.554, 0.1593, -0.4426), (-0.5131, 0.2075, -0.4426), (0.5566, -0.3906, 0.7732), (0.2271, -0.3906, 0.9711), (-0.8127, -0.3906, -0.2785), (-0.7997, -0.3906, -0.3166), (0.3622, -0.3906, -0.4426), (0.3792, -0.3906, -0.4201), (0.5566, -0.3906, -0.1838), (-0.7561, -0.3906, -0.4426), (0.5566, 0.06782, 0.463), (0.5566, 0.07969, 0.4332), (0.5566, 0.008084, 0.6119), (0.5566, -0.1762, -0.1988), (0.5566, 0.02711, 0.2516), (0.5566, 0.0932, 0.3989), (0.5566, -0.2351, -0.1947), (0.3761, -0.1216, -0.4426), (0.3537, -0.1011, -0.4426), (0.02661, 0.1945, -0.4426), (0.005745, 0.1956, -0.4426), (-0.6143, -0.004474, -0.4426), (-0.5023, 0.2201, -0.4426), (-0.554, 0.1593, -0.4426), (-0.5131, 0.2075, -0.4426)], [], [(8, 7, 14, 44, 41, 42, 18, 39, 38), (6, 1, 5), (6, 3, 1), (3, 2, 1), (2, 0, 1), (48, 50, 6, 5), (2, 6, 50, 29), (1, 0, 16, 17), (0, 40, 16), (2, 3, 6), (31, 0, 2, 32), (15, 49, 28, 52, 27, 25, 24, 46, 45, 12), (31, 30, 0), (5, 1, 17, 43, 4), (29, 51, 2), (23, 47, 4, 43, 20), (35, 34, 22, 19, 21), (51, 26, 33, 32, 2), (30, 40, 0), (26, 37, 33), (47, 48, 5, 4), (21, 36, 35), (20, 19, 22, 23), (12, 13, 14, 7, 9, 10, 11, 15)])
_k = set([(7, 8), (7, 9), (8, 38), (9, 10), (10, 11), (11, 15), (12, 13), (12, 45), (13, 14), (14, 44), (15, 49), (16, 17), (16, 40), (17, 43), (18, 39), (18, 42), (19, 20), (19, 21), (20, 43), (21, 36), (22, 23), (22, 34), (23, 47), (24, 25), (24, 46), (25, 27), (26, 37), (26, 51), (27, 52), (28, 49), (28, 52), (29, 50), (29, 51), (30, 31), (30, 40), (31, 32), (32, 33), (33, 37), (34, 35), (35, 36), (38, 39), (41, 42), (41, 44), (45, 46), (47, 48), (48, 50)])
me_box_cell_009.attributes.new('sharp_edge', 'BOOLEAN', 'EDGE').data.foreach_set('value', [ (min(e.vertices), max(e.vertices)) in _k for e in me_box_cell_009.edges])
_uv = me_box_cell_009.uv_layers.new(name='UVMap')
_uv.uv.foreach_set('vector', [0.5068, 0.7002, 0.527, 0.75, 0.4074, 0.75, 0.406, 0.7306, 0.4055, 0.7232, 0.4618, 0.6978, 0.4802, 0.6895, 0.4845, 0.6912, 0.4882, 0.6927, 0.0, 0.0, 1.0, 0.0, 1.0, 1.0, 0.0, 0.0, 1.0, 0.0, 1.0, 1.0, 0.0, 0.0, 1.0, 0.0, 1.0, 1.0, 0.0, 0.0, 1.0, 0.0, 1.0, 1.0, 0.05862, 0.05862, 0.08826, 0.0, 1.0, 0.0, 1.0, 1.0, 0.0, 0.0, 1.0, 0.0, 1.0, 0.9117, 0.8998, 0.8998, 0.0, 0.0, 1.0, 0.0, 1.0, 0.9092, 0.9386, 0.9386, 0.0, 0.0, 0.91, 0.0, 0.9092, 0.9092, 0.0, 0.0, 1.0, 0.0, 1.0, 1.0, 1.0, 0.08442, 1.0, 1.0, 0.0, 0.0, 0.9287, 0.0, 0.2109, 0.75, 0.2286, 0.7017, 0.2362, 0.6813, 0.2413, 0.6752, 0.2426, 0.6737, 0.3061, 0.6767, 0.3088, 0.6769, 0.3496, 0.7138, 0.3524, 0.7164, 0.3507, 0.75, 0.08442, 0.08442, 1.0, 0.09061, 1.0, 1.0, 0.0, 0.0, 1.0, 0.0, 1.0, 0.9386, 0.9037, 0.9037, 0.0, 0.0, 1.0, 0.8998, 0.1001, 0.0, 1.0, 0.0, 0.05458, 0.05458, 0.07586, 0.0, 1.0, 0.0, 1.0, 0.9037, 0.8121, 0.8121, 0.2018, 0.2018, 0.1866, 0.1395, 1.0, 0.1384, 1.0, 0.8134, 0.8248, 0.8248, 0.1001, 0.1001, 0.2589, 0.0, 0.9149, 0.0, 1.0, 0.07125, 1.0, 1.0, 0.09061, 0.09061, 1.0, 0.09005, 1.0, 1.0, 0.2589, 0.2589, 0.915, 0.2583, 0.9149, 0.9149, 0.07586, 0.07586, 0.05862, 0.0, 1.0, 0.0, 1.0, 1.0, 1.0, 0.8248, 0.3763, 0.2017, 1.0, 0.2018, 1.0, 0.8121, 0.1866, 0.0, 0.8616, 0.0, 1.0, 0.05458, 0.375, 0.7743, 0.3778, 0.7722, 0.4074, 0.75, 0.527, 0.75, 0.5517, 0.7912, 0.3955, 0.9212, 0.3908, 0.9195, 0.375, 0.9141])
me_box_cell_009.materials.append(mat_material)
me_box_cell_009.use_remesh_fix_poles = True
me_box_cell_009.use_remesh_preserve_attributes = False
me_box_cell_009.use_mirror_vertex_groups = False
me_box_cell_009.update()
me_box_cell_010 = bpy.data.meshes.new('Box_cell.010')
me_box_cell_010.from_pydata([(0.1936, -0.2655, -0.3807), (0.349, -0.1654, -0.2351), (0.3376, 0.123, 0.4897), (-0.6777, 0.1386, 0.5152), (-0.6777, -0.1255, 0.5399), (0.3391, 0.1386, 0.3581), (0.3375, 0.1386, 0.4818), (0.2627, 0.1386, 0.5442), (0.3038, 0.1386, 0.5455), (-0.6777, -0.4665, -0.3587), (-0.6777, 0.1386, -0.4414), (-0.6777, -0.4861, -0.356), (0.3482, 0.1386, -0.4042), (0.3311, 0.1386, -0.4264), (0.3238, 0.1386, -0.4357), (0.2622, 0.1386, -0.4362), (0.3375, 0.1386, 0.4818), (0.3038, 0.1386, 0.5455), (-0.6777, 0.1386, 0.5152), (-0.6777, -0.1255, 0.5399), (0.3391, 0.1386, 0.3581), (0.2627, 0.1386, 0.5442), (-0.6777, -0.4861, -0.356), (-0.6777, -0.4665, -0.3587), (-0.6777, 0.1386, -0.4414), (0.2622, 0.1386, -0.4362), (0.3482, 0.1386, -0.4042), (0.3311, 0.1386, -0.4264), (0.3238, 0.1386, -0.4357)], [], [(24, 23, 22, 4, 18), (20, 26, 13, 14, 25, 24, 18, 21, 17, 16), (2, 1, 5, 6), (1, 12, 5), (8, 2, 6), (1, 8, 0), (1, 2, 8), (27, 12, 1, 0), (28, 27, 0), (7, 3, 19, 8), (9, 10, 15), (15, 28, 0, 11, 9), (8, 19, 11, 0)])
_k = set([(3, 7), (3, 19), (4, 18), (4, 22), (5, 6), (5, 12), (6, 8), (7, 8), (9, 10), (9, 11), (10, 15), (11, 19), (12, 27), (13, 14), (13, 26), (14, 25), (15, 28), (16, 17), (16, 20), (17, 21), (18, 21), (20, 26), (22, 23), (23, 24), (24, 25), (27, 28)])
me_box_cell_010.attributes.new('sharp_edge', 'BOOLEAN', 'EDGE').data.foreach_set('value', [ (min(e.vertices), max(e.vertices)) in _k for e in me_box_cell_010.edges])
_uv = me_box_cell_010.uv_layers.new(name='UVMap')
_uv.uv.foreach_set('vector', [0.4414, 0.25, 0.4517, 0.1744, 0.4521, 0.1719, 0.5641, 0.217, 0.561, 0.25, 0.5413, 0.3771, 0.446, 0.3782, 0.4433, 0.3761, 0.4421, 0.3752, 0.442, 0.3675, 0.4414, 0.25, 0.561, 0.25, 0.5646, 0.3676, 0.5643, 0.3729, 0.5568, 0.3769, 0.0, 0.0, 1.0, 0.0, 1.0, 0.8578, 0.237, 0.237, 0.0, 0.0, 0.8588, 0.0, 0.8578, 0.8578, 0.0, 0.0, 1.0, 0.0, 1.0, 0.237, 0.0, 0.0, 1.0, 0.0, 1.0, 1.0, 0.0, 0.0, 1.0, 0.0, 1.0, 1.0, 0.1101, 0.1101, 0.1412, 0.0, 1.0, 0.0, 1.0, 1.0, 1.0, 0.8898, 0.1101, 0.0, 1.0, 0.0, 1.0, 0.04017, 0.8551, 0.8064, 0.04853, 0.0, 1.0, 0.0, 0.9531, 0.0, 0.9535, 0.8807, 0.07282, 0.0, 0.07282, 0.07282, 0.1102, 0.0, 1.0, 0.0, 1.0, 0.9456, 0.9531, 0.9531, 0.0, 0.0, 0.9515, 0.0, 0.9456, 0.9456, 0.0, 0.0])
me_box_cell_010.materials.append(mat_material)
me_box_cell_010.use_remesh_fix_poles = True
me_box_cell_010.use_remesh_preserve_attributes = False
me_box_cell_010.use_mirror_vertex_groups = False
me_box_cell_010.update()
me_box_cell_011 = bpy.data.meshes.new('Box_cell.011')
me_box_cell_011.from_pydata([(0.07179, -0.1527, 0.3359), (0.1747, -0.1959, 0.2309), (0.1616, 0.4614, 0.2482), (0.2729, -0.04593, 0.2969), (0.2252, -0.09562, 0.3091), (-0.5975, 0.03402, 0.3982), (-0.5975, -0.06524, -0.2169), (-0.5975, 0.4271, 0.3494), (-0.5975, 0.6065, -0.2169), (0.1518, 0.6088, -0.2169), (0.3319, -0.2508, -0.2169), (0.3386, -0.243, -0.2169), (0.2908, -0.2982, -0.2169), (0.3426, -0.2383, -0.2169), (0.3312, -0.1877, -0.2169), (0.2846, -0.2966, -0.2169), (-0.5878, -0.0678, -0.2169), (-0.5975, 0.03402, 0.3982), (-0.5975, -0.06524, -0.2169), (-0.5975, 0.4271, 0.3494), (-0.5975, 0.6065, -0.2169), (0.1518, 0.6088, -0.2169), (0.3319, -0.2508, -0.2169), (0.3386, -0.243, -0.2169), (0.2908, -0.2982, -0.2169), (0.3426, -0.2383, -0.2169), (0.3312, -0.1877, -0.2169), (0.2846, -0.2966, -0.2169), (-0.5878, -0.0678, -0.2169)], [], [(18, 17, 19, 20), (2, 26, 21), (1, 0, 27, 24), (1, 4, 0), (0, 5, 6, 28), (3, 25, 26, 2), (7, 5, 0, 4, 3, 2), (3, 4, 23, 25), (4, 1, 22, 23), (1, 24, 22), (20, 9, 14, 13, 11, 10, 12, 15, 16, 18), (28, 27, 0), (7, 2, 21, 8)])
_k = set([(5, 6), (5, 7), (6, 28), (7, 8), (8, 21), (9, 14), (9, 20), (10, 11), (10, 12), (11, 13), (12, 15), (13, 14), (15, 16), (16, 18), (17, 18), (17, 19), (19, 20), (21, 26), (22, 23), (22, 24), (23, 25), (24, 27), (25, 26), (27, 28)])
me_box_cell_011.attributes.new('sharp_edge', 'BOOLEAN', 'EDGE').data.foreach_set('value', [ (min(e.vertices), max(e.vertices)) in _k for e in me_box_cell_011.edges])
_uv = me_box_cell_011.uv_layers.new(name='UVMap')
_uv.uv.foreach_set('vector', [0.375, 0.09812, 0.4519, 0.1105, 0.4458, 0.1597, 0.375, 0.1821, 0.0, 0.0, 0.9038, 0.0, 0.9023, 0.9023, 0.0, 0.0, 1.0, 0.0, 1.0, 0.9175, 0.9001, 0.9001, 0.0, 0.0, 1.0, 0.0, 1.0, 1.0, 0.0, 0.0, 0.93, 0.0, 0.9306, 0.9185, 0.9171, 0.9171, 0.0, 0.0, 0.9121, 0.0, 1.0, 0.09621, 1.0, 1.0, 1.0, 0.9378, 0.06998, 0.0, 0.0, 0.0, 0.0, 0.0, 1.0, 0.0, 1.0, 0.0, 0.0, 0.0, 1.0, 0.0, 1.0, 0.914, 0.9121, 0.9121, 0.0, 0.0, 1.0, 0.0, 1.0, 0.9004, 0.914, 0.914, 0.0, 0.0, 0.9001, 0.0, 0.9004, 0.9004, 0.125, 0.5679, 0.2187, 0.5676, 0.2411, 0.6672, 0.2425, 0.6735, 0.242, 0.6741, 0.2412, 0.6751, 0.236, 0.681, 0.2353, 0.6808, 0.1262, 0.6522, 0.125, 0.6519, 1.0, 0.9171, 0.08246, 0.0, 1.0, 0.0, 0.06216, 0.0, 1.0, 0.0, 1.0, 0.9023, 0.1427, 0.06286])
me_box_cell_011.materials.append(mat_material)
me_box_cell_011.use_remesh_fix_poles = True
me_box_cell_011.use_remesh_preserve_attributes = False
me_box_cell_011.use_mirror_vertex_groups = False
me_box_cell_011.update()
me_box_cell_012 = bpy.data.meshes.new('Box_cell.012')
me_box_cell_012.from_pydata([(0.357, -0.5175, 0.3834), (-0.1467, 0.03059, -0.3165), (-0.3316, 0.1981, -0.1233), (-0.3361, 0.1938, -0.1114), (0.357, -0.5175, -0.3983), (0.357, -0.1183, -0.5606), (0.357, -0.1926, -0.5306), (0.1628, -0.5175, 0.3834), (-0.02061, -0.5175, -0.1153), (-0.01235, -0.5175, -0.09268), (0.02818, -0.5175, -0.2002), (0.0855, -0.5175, -0.2348), (0.357, 0.9088, 0.3834), (-0.2775, 0.7616, 0.3834), (-0.2958, 0.7114, 0.3834), (-0.305, 0.5301, 0.3834), (-0.3357, 0.5991, 0.3834), (0.357, -0.5175, -0.3983), (0.357, -0.1926, -0.5306), (-0.02061, -0.5175, -0.1153), (0.02818, -0.5175, -0.2002), (0.357, -0.1183, -0.5606), (-0.01235, -0.5175, -0.09268), (-0.3357, 0.5991, 0.3834), (-0.2958, 0.7114, 0.3834), (0.0855, -0.5175, -0.2348), (0.1628, -0.5175, 0.3834), (0.357, 0.9088, 0.3834), (-0.2775, 0.7616, 0.3834), (-0.305, 0.5301, 0.3834)], [], [(20, 19, 2, 1), (3, 19, 22, 29, 23), (2, 23, 24), (3, 23, 2), (19, 3, 2), (18, 17, 25), (12, 21, 1, 2, 28), (22, 26, 29), (25, 20, 1, 21, 18), (24, 28, 2), (7, 9, 8, 10, 11, 4, 0), (27, 13, 14, 16, 15, 7, 0), (4, 6, 5, 27, 0)])
_k = set([(4, 6), (4, 11), (5, 6), (5, 27), (7, 9), (7, 15), (8, 9), (8, 10), (10, 11), (12, 21), (12, 28), (13, 14), (13, 27), (14, 16), (15, 16), (17, 18), (17, 25), (18, 21), (19, 20), (19, 22), (20, 25), (22, 26), (23, 24), (23, 29), (24, 28), (26, 29)])
me_box_cell_012.attributes.new('sharp_edge', 'BOOLEAN', 'EDGE').data.foreach_set('value', [ (min(e.vertices), max(e.vertices)) in _k for e in me_box_cell_012.edges])
_uv = me_box_cell_012.uv_layers.new(name='UVMap')
_uv.uv.foreach_set('vector', [0.08306, 0.08306, 1.0, 0.0657, 1.0, 1.0, 1.0, 1.0, 0.0, 0.0, 0.9339, 0.0, 1.0, 0.04166, 1.0, 0.909, 0.9083, 0.9083, 0.0, 0.0, 0.9103, 0.0, 0.9095, 0.9095, 0.0, 0.0, 1.0, 0.08972, 1.0, 1.0, 0.06607, 0.0, 1.0, 0.0, 1.0, 1.0, 1.0, 0.8629, 0.2539, 0.1153, 1.0, 0.1144, 0.06872, 0.06712, 0.08987, 0.0, 1.0, 0.0, 1.0, 1.0, 0.008215, 0.008215, 0.04166, 0.04166, 0.9088, 0.0416, 0.909, 0.909, 0.1144, 0.1144, 0.08306, 0.0, 1.0, 0.0, 1.0, 0.9101, 0.8629, 0.8629, 1.0, 0.9095, 0.008215, 0.0, 1.0, 0.0, 0.625, 0.7743, 0.5655, 0.7962, 0.5626, 0.7971, 0.552, 0.7911, 0.5477, 0.7839, 0.5273, 0.75, 0.625, 0.75, 0.625, 0.5717, 0.7043, 0.5901, 0.7066, 0.5964, 0.7116, 0.6104, 0.7077, 0.619, 0.6493, 0.75, 0.625, 0.75, 0.5273, 0.75, 0.5108, 0.7094, 0.507, 0.7001, 0.625, 0.5717, 0.625, 0.75])
me_box_cell_012.materials.append(mat_material)
me_box_cell_012.use_remesh_fix_poles = True
me_box_cell_012.use_remesh_preserve_attributes = False
me_box_cell_012.use_mirror_vertex_groups = False
me_box_cell_012.update()
me_box_cell_013 = bpy.data.meshes.new('Box_cell.013')
me_box_cell_013.from_pydata([(0.3747, -0.4641, -0.1944), (-0.4384, 0.5593, 0.1078), (-0.4384, 0.5533, -0.1392), (0.2403, -0.4906, 0.1078), (-0.3664, -0.5336, 0.1078), (-0.4384, -0.5386, 0.1078), (0.7035, 0.003899, 0.1078), (0.3334, 0.4001, 0.1078), (0.2694, 0.4685, 0.1078), (0.1988, 0.5437, 0.1078), (-0.4384, -0.5019, -0.5285), (-0.4384, 0.5593, 0.1078), (-0.4384, 0.5533, -0.1392), (0.2403, -0.4906, 0.1078), (-0.3664, -0.5336, 0.1078), (-0.4384, -0.5386, 0.1078), (0.7035, 0.003899, 0.1078), (0.3334, 0.4001, 0.1078), (0.2694, 0.4685, 0.1078), (0.1988, 0.5437, 0.1078), (-0.4384, -0.5019, -0.5285)], [], [(18, 17, 16, 0, 20, 12, 19), (0, 14, 15, 20), (0, 13, 14), (12, 11, 19), (16, 13, 0), (5, 4, 3, 6, 7, 8, 9, 1), (2, 10, 5, 1)])
_k = set([(1, 2), (1, 9), (2, 10), (3, 4), (3, 6), (4, 5), (5, 10), (6, 7), (7, 8), (8, 9), (11, 12), (11, 19), (12, 20), (13, 14), (13, 16), (14, 15), (15, 20), (16, 17), (17, 18), (18, 19)])
me_box_cell_013.attributes.new('sharp_edge', 'BOOLEAN', 'EDGE').data.foreach_set('value', [ (min(e.vertices), max(e.vertices)) in _k for e in me_box_cell_013.edges])
_uv = me_box_cell_013.uv_layers.new(name='UVMap')
_uv.uv.foreach_set('vector', [0.07009, 0.07009, 0.8592, 0.0, 0.8585, 0.8585, 1.0, 0.0, 1.0, 0.9417, 0.06112, 0.0, 0.8432, 0.0, 0.0, 0.0, 0.8588, 0.0, 0.9422, 0.04154, 0.9417, 0.9417, 0.0, 0.0, 0.859, 0.0, 0.8588, 0.8588, 0.9389, 0.0, 0.9383, 0.7801, 0.1568, 0.0, 1.0, 0.8585, 0.141, 0.0, 1.0, 0.0, 0.875, 0.6919, 0.866, 0.6913, 0.7902, 0.6859, 0.7323, 0.6241, 0.7785, 0.5746, 0.7865, 0.5661, 0.7953, 0.5567, 0.875, 0.5547, 0.5941, 0.1945, 0.5455, 0.06265, 0.625, 0.05806, 0.625, 0.1953])
me_box_cell_013.materials.append(mat_material)
me_box_cell_013.use_remesh_fix_poles = True
me_box_cell_013.use_remesh_preserve_attributes = False
me_box_cell_013.use_mirror_vertex_groups = False
me_box_cell_013.update()
me_box_cell_014 = bpy.data.meshes.new('Box_cell.014')
me_box_cell_014.from_pydata([(-0.3226, 0.1629, 0.3943), (0.1481, 0.6473, 0.1485), (0.1481, 0.5602, -0.1997), (0.1481, 0.5569, -0.2128), (0.1481, -0.1593, 0.6266), (0.1481, -0.4117, 0.06557), (0.1481, -0.4281, 0.02898), (0.1481, -0.369, -0.2128), (-0.3801, -0.05756, -0.2128), (-0.3031, -0.1274, -0.2128), (-0.03078, -0.3742, -0.2128), (0.1481, 0.6473, 0.1485), (0.1481, 0.5602, -0.1997), (0.1481, 0.5569, -0.2128), (0.1481, -0.1593, 0.6266), (0.1481, -0.4117, 0.06557), (0.1481, -0.4281, 0.02898), (0.1481, -0.369, -0.2128), (-0.3801, -0.05756, -0.2128), (-0.3031, -0.1274, -0.2128), (-0.03078, -0.3742, -0.2128)], [], [(0, 18, 19, 15, 4), (19, 20, 16, 15), (12, 13, 18, 0), (11, 12, 0), (20, 17, 16), (3, 2, 1, 14, 5, 6, 7), (4, 11, 0), (3, 7, 10, 9, 8)])
_k = set([(1, 2), (1, 14), (2, 3), (3, 8), (4, 11), (4, 15), (5, 6), (5, 14), (6, 7), (7, 10), (8, 9), (9, 10), (11, 12), (12, 13), (13, 18), (15, 16), (16, 17), (17, 20), (18, 19), (19, 20)])
me_box_cell_014.attributes.new('sharp_edge', 'BOOLEAN', 'EDGE').data.foreach_set('value', [ (min(e.vertices), max(e.vertices)) in _k for e in me_box_cell_014.edges])
_uv = me_box_cell_014.uv_layers.new(name='UVMap')
_uv.uv.foreach_set('vector', [0.0, 0.0, 0.9232, 0.0, 1.0, 0.1404, 1.0, 0.9146, 0.9041, 0.9041, 0.1404, 0.1404, 1.0, 0.1397, 1.0, 0.8126, 0.9146, 0.9146, 0.09581, 0.09581, 0.09368, 0.07584, 1.0, 0.07676, 1.0, 1.0, 1.0, 0.9039, 0.09581, 0.0, 1.0, 0.0, 0.1397, 0.1397, 0.8123, 0.1401, 0.8126, 0.8126, 0.375, 0.5999, 0.3766, 0.5994, 0.4202, 0.5886, 0.4799, 0.6894, 0.4098, 0.7209, 0.4052, 0.723, 0.375, 0.7156, 1.0, 0.9041, 0.09605, 0.0, 1.0, 0.0, 0.375, 0.5999, 0.375, 0.7156, 0.3526, 0.7162, 0.3186, 0.6854, 0.309, 0.6767])
me_box_cell_014.materials.append(mat_material)
me_box_cell_014.use_remesh_fix_poles = True
me_box_cell_014.use_remesh_preserve_attributes = False
me_box_cell_014.use_mirror_vertex_groups = False
me_box_cell_014.update()
me_box_cell_015 = bpy.data.meshes.new('Box_cell.015')
me_box_cell_015.from_pydata([(-0.5443, 0.3234, -0.3372), (-0.3905, 0.3369, 0.6164), (-0.1853, -0.2966, -0.5638), (-0.2186, -0.5547, 0.1264), (-0.4023, -0.3879, 0.3188), (-0.523, -0.2097, -0.3709), (-0.482, -0.3165, -0.1509), (0.2862, -0.7032, -0.1177), (0.2862, 0.3243, 0.8267), (0.2862, 0.3883, 0.8272), (0.2862, 0.5292, 0.6516), (0.2862, 0.5415, 0.6362), (-0.3476, 0.1788, 0.8272), (-0.3404, 0.1848, 0.8272), (0.2862, 0.2141, -0.809), (0.2862, 0.189, -0.81), (0.2862, 0.5908, -0.7942), (0.2862, 0.5595, -0.7954), (0.2862, -0.6447, -0.2674), (0.2862, -0.6193, -0.3312), (0.2862, -0.6278, -0.3102), (-0.3476, 0.1788, 0.8272), (-0.3404, 0.1848, 0.8272), (0.2862, -0.7032, -0.1177), (0.2862, 0.3243, 0.8267), (0.2862, 0.3883, 0.8272), (0.2862, 0.5292, 0.6516), (0.2862, 0.5415, 0.6362), (0.2862, 0.5908, -0.7942), (0.2862, 0.5595, -0.7954), (0.2862, 0.2141, -0.809), (0.2862, 0.189, -0.81), (0.2862, -0.6447, -0.2674), (0.2862, -0.6193, -0.3312), (0.2862, -0.6278, -0.3102)], [], [(27, 26, 25, 24, 7, 32, 34, 33, 15, 14, 17, 16), (3, 18, 23), (1, 21, 22, 10, 11), (0, 28, 29, 5), (5, 6, 4), (6, 3, 4), (6, 5, 3), (5, 20, 18, 3), (5, 2, 19, 20), (2, 31, 19), (5, 4, 1, 0), (30, 31, 2, 5), (29, 30, 5), (25, 13, 12, 24), (8, 21, 4), (11, 28, 0, 1), (22, 9, 10), (21, 1, 4), (23, 8, 4, 3)])
_k = set([(7, 24), (7, 32), (8, 21), (8, 23), (9, 10), (9, 22), (10, 11), (11, 28), (12, 13), (12, 24), (13, 25), (14, 15), (14, 17), (15, 33), (16, 17), (16, 27), (18, 20), (18, 23), (19, 20), (19, 31), (21, 22), (25, 26), (26, 27), (28, 29), (29, 30), (30, 31), (32, 34), (33, 34)])
me_box_cell_015.attributes.new('sharp_edge', 'BOOLEAN', 'EDGE').data.foreach_set('value', [ (min(e.vertices), max(e.vertices)) in _k for e in me_box_cell_015.edges])
_uv = me_box_cell_015.uv_layers.new(name='UVMap')
_uv.uv.foreach_set('vector', [0.6011, 0.5443, 0.603, 0.5458, 0.625, 0.5634, 0.6249, 0.5714, 0.5069, 0.6999, 0.4882, 0.6925, 0.4828, 0.6904, 0.4802, 0.6894, 0.4203, 0.5883, 0.4205, 0.5852, 0.4222, 0.542, 0.4223, 0.5381, 0.0, 0.0, 0.9097, 0.0, 0.9102, 0.9102, 0.0, 0.0, 0.9909, 0.0, 1.0, 0.01014, 1.0, 0.9272, 0.9315, 0.9315, 0.0, 0.0, 0.9434, 0.0, 1.0, 0.05804, 1.0, 1.0, 0.0, 0.0, 1.0, 0.0, 1.0, 1.0, 0.0, 0.0, 1.0, 0.0, 1.0, 1.0, 0.0, 0.0, 1.0, 0.0, 1.0, 1.0, 0.0, 0.0, 0.9417, 0.0, 1.0, 0.0903, 1.0, 1.0, 0.0, 0.0, 1.0, 0.0, 1.0, 0.9039, 0.9417, 0.9417, 0.0, 0.0, 0.9048, 0.0, 0.9039, 0.9039, 1.0, 0.0, 1.0, 1.0, 1.0, 1.0, 0.0, 0.0, 0.0578, 0.0578, 0.09525, 0.0, 1.0, 0.0, 1.0, 1.0, 0.05804, 0.05804, 1.0, 0.0578, 1.0, 1.0, 0.625, 0.5634, 0.7033, 0.5889, 0.7042, 0.5896, 0.625, 0.5713, 0.9988, 0.9328, 0.003806, 0.0, 1.0, 0.0, 1.0, 0.9315, 0.05663, 0.0, 0.0, 0.0, 1.0, 0.0, 0.9899, 0.0, 0.8515, 0.7789, 0.07278, 0.0, 0.009128, 0.0, 1.0, 0.0, 1.0, 1.0, 1.0, 0.9102, 0.06708, 0.0, 0.0, 0.0, 1.0, 0.0])
me_box_cell_015.materials.append(mat_material)
me_box_cell_015.use_remesh_fix_poles = True
me_box_cell_015.use_remesh_preserve_attributes = False
me_box_cell_015.use_mirror_vertex_groups = False
me_box_cell_015.update()
me_box_cell_016 = bpy.data.meshes.new('Box_cell.016')
me_box_cell_016.from_pydata([(0.1316, -0.638, 0.4011), (0.3003, 0.8198, 0.2237), (0.1877, 0.4158, -0.7039), (0.3446, 0.5172, -0.5571), (0.3324, 0.8055, 0.1677), (0.07686, 0.1352, -0.8285), (0.1475, -0.6557, 0.3658), (-0.01476, -0.4796, -0.741), (0.141, -0.4219, -0.7683), (0.1882, -0.3726, -0.7806), (0.6218, -0.4642, 0.2097), (0.5464, -0.3884, -0.2743), (0.6266, -0.4599, 0.1972), (0.4844, 0.2505, -0.4604), (0.6392, 0.2649, 0.4935), (0.506, -0.2816, -0.4936), (-0.6829, 0.5564, 0.2175), (-0.6829, 0.4019, 0.4262), (-0.6829, 0.3799, 0.4557), (-0.6829, 0.362, 0.4491), (-0.6829, 0.322, 0.4344), (0.3806, 0.4847, 0.7045), (-0.04042, 0.3702, 0.7045), (0.6612, 0.1342, 0.7045), (0.3188, -0.01481, 0.7045), (0.4617, -0.1674, 0.7045), (0.5529, -0.1063, 0.7045), (0.6624, 0.05158, 0.7045), (0.6225, -0.05933, 0.7045), (0.6807, 0.1051, 0.7045), (-0.6829, -0.6762, 0.06543), (-0.6829, -0.809, -0.2291), (-0.6829, -0.2942, -0.6779), (-0.6829, -0.7713, -0.4101), (-0.6829, 0.1951, -0.6792), (-0.6829, 0.198, -0.6722), (-0.6829, 0.1162, -0.7198), (-0.6829, 0.1011, -0.7274), (-0.6829, 0.07308, -0.724), (0.6807, 0.1051, 0.7045), (0.6612, 0.1342, 0.7045), (-0.6829, 0.5564, 0.2175), (-0.6829, 0.4019, 0.4262), (-0.6829, 0.3799, 0.4557), (-0.6829, 0.362, 0.4491), (-0.6829, 0.322, 0.4344), (-0.6829, -0.809, -0.2291), (-0.6829, -0.6762, 0.06543), (0.3806, 0.4847, 0.7045), (-0.04042, 0.3702, 0.7045), (0.3188, -0.01481, 0.7045), (0.4617, -0.1674, 0.7045), (0.5529, -0.1063, 0.7045), (0.6624, 0.05158, 0.7045), (0.6225, -0.05933, 0.7045), (-0.6829, 0.198, -0.6722), (-0.6829, -0.2942, -0.6779), (-0.6829, -0.7713, -0.4101), (-0.6829, 0.1951, -0.6792), (-0.6829, 0.1162, -0.7198), (-0.6829, 0.1011, -0.7274), (-0.6829, 0.07308, -0.724)], [], [(31, 30, 20, 44, 43, 42, 16, 55, 58, 59, 60, 61, 32, 57), (14, 4, 1), (4, 3, 1), (12, 15, 14), (15, 13, 14), (13, 3, 14), (3, 4, 14), (9, 15, 8), (15, 11, 8), (7, 9, 8), (15, 12, 11), (2, 34, 35, 3), (13, 15, 3), (5, 2, 3), (2, 36, 34), (0, 52, 51), (2, 5, 37, 36), (5, 9, 38, 37), (48, 40, 14, 1), (10, 54, 52, 0), (6, 10, 0), (10, 53, 54), (9, 5, 3, 15), (1, 41, 17), (6, 8, 10), (8, 11, 10), (11, 12, 10), (12, 39, 10), (46, 33, 7, 8, 6), (56, 38, 9, 7), (1, 17, 18, 49, 48), (19, 45, 0, 51, 24), (33, 56, 7), (50, 25, 26, 28, 27, 29, 23, 21, 22), (39, 53, 10), (39, 12, 14), (45, 47, 0), (46, 6, 0), (24, 49, 18, 19), (40, 39, 14), (47, 46, 0), (3, 35, 41, 1)])
_k = set([(16, 42), (16, 55), (17, 18), (17, 41), (18, 19), (19, 45), (20, 30), (20, 44), (21, 22), (21, 23), (22, 50), (23, 29), (24, 49), (24, 51), (25, 26), (25, 50), (26, 28), (27, 28), (27, 29), (30, 31), (31, 57), (32, 57), (32, 61), (33, 46), (33, 56), (34, 35), (34, 36), (35, 41), (36, 37), (37, 38), (38, 56), (39, 40), (39, 53), (40, 48), (42, 43), (43, 44), (45, 47), (46, 47), (48, 49), (51, 52), (52, 54), (53, 54), (55, 58), (58, 59), (59, 60), (60, 61)])
me_box_cell_016.attributes.new('sharp_edge', 'BOOLEAN', 'EDGE').data.foreach_set('value', [ (min(e.vertices), max(e.vertices)) in _k for e in me_box_cell_016.edges])
_uv = me_box_cell_016.uv_layers.new(name='UVMap')
_uv.uv.foreach_set('vector', [0.5086, 0.04616, 0.5451, 0.0626, 0.5912, 0.1874, 0.5931, 0.1924, 0.5939, 0.1946, 0.5902, 0.1974, 0.5641, 0.2167, 0.4529, 0.1719, 0.452, 0.1715, 0.447, 0.1617, 0.446, 0.1598, 0.4464, 0.1563, 0.4522, 0.1104, 0.4857, 0.05071, 0.0, 0.0, 1.0, 0.0, 1.0, 1.0, 0.0, 0.0, 1.0, 0.0, 1.0, 1.0, 0.0, 0.0, 1.0, 0.0, 1.0, 1.0, 0.0, 0.0, 1.0, 0.0, 1.0, 1.0, 0.0, 0.0, 1.0, 0.0, 1.0, 1.0, 0.0, 0.0, 1.0, 0.0, 1.0, 1.0, 0.0, 0.0, 1.0, 0.0, 1.0, 1.0, 0.0, 0.0, 1.0, 0.0, 1.0, 1.0, 0.0, 0.0, 1.0, 0.0, 1.0, 1.0, 0.0, 0.0, 1.0, 0.0, 1.0, 1.0, 0.0, 0.0, 0.9461, 0.0, 1.0, 0.04609, 1.0, 1.0, 0.0, 0.0, 1.0, 0.0, 1.0, 1.0, 0.0, 0.0, 1.0, 0.0, 1.0, 1.0, 0.0, 0.0, 0.9453, 0.0, 0.9461, 0.9461, 0.0, 0.0, 0.858, 0.0, 0.8575, 0.8575, 0.0, 0.0, 1.0, 0.0, 1.0, 0.9378, 0.9453, 0.9453, 0.0, 0.0, 1.0, 0.0, 1.0, 0.9453, 0.9378, 0.9378, 1.0, 0.9054, 0.1908, 0.0, 0.0, 0.0, 1.0, 0.0, 0.0, 0.0, 0.9078, 0.0, 1.0, 0.142, 1.0, 1.0, 0.0, 0.0, 1.0, 0.0, 1.0, 1.0, 0.0, 0.0, 0.9087, 0.0, 0.9078, 0.9078, 0.0, 0.0, 1.0, 0.0, 1.0, 1.0, 0.0, 0.0, 0.0, 0.0, 0.9516, 0.0, 0.9518, 0.9518, 0.0, 0.0, 1.0, 0.0, 1.0, 1.0, 0.0, 0.0, 1.0, 0.0, 1.0, 1.0, 0.0, 0.0, 1.0, 0.0, 1.0, 1.0, 0.0, 0.0, 1.0, 0.005187, 1.0, 1.0, 1.0, 0.9437, 0.06932, 0.0, 0.0, 0.0, 1.0, 0.0, 1.0, 0.0, 0.06981, 0.06981, 0.9453, 0.9453, 1.0, 0.0, 1.0, 1.0, 0.0, 0.0, 0.9518, 0.0, 1.0, 0.06063, 1.0, 0.8433, 0.9054, 0.9054, 0.03984, 0.03984, 0.05758, 0.0, 1.0, 0.0, 1.0, 0.8575, 0.8417, 0.8417, 1.0, 0.9307, 0.06981, 0.0, 1.0, 0.0, 0.7498, 0.6047, 0.7319, 0.6238, 0.7205, 0.6162, 0.7118, 0.6103, 0.7068, 0.5964, 0.7046, 0.5891, 0.707, 0.5861, 0.7421, 0.5423, 0.7947, 0.5566, 0.005187, 0.005187, 1.0, 0.09133, 1.0, 1.0, 0.00506, 0.0, 1.0, 0.0, 1.0, 1.0, 0.05758, 0.05758, 1.0, 0.05729, 1.0, 1.0, 0.05628, 0.0, 1.0, 0.0, 1.0, 1.0, 1.0, 0.8417, 0.1567, 0.0, 0.9394, 0.0, 1.0, 0.03984, 1.0, 0.8092, 0.01208, 0.0, 1.0, 0.0, 0.05729, 0.05729, 1.0, 0.05731, 1.0, 1.0, 0.0, 0.0, 0.9539, 0.0, 1.0, 0.04842, 1.0, 1.0])
me_box_cell_016.materials.append(mat_material)
me_box_cell_016.use_remesh_fix_poles = True
me_box_cell_016.use_remesh_preserve_attributes = False
me_box_cell_016.use_mirror_vertex_groups = False
me_box_cell_016.update()

# ---- objects
ob_box_cell = bpy.data.objects.new('Box_cell', me_box_cell_018)
ob_box_cell_001 = bpy.data.objects.new('Box_cell.001', me_box_cell_019)
ob_box_cell_002 = bpy.data.objects.new('Box_cell.002', me_box_cell_001)
ob_box_cell_003 = bpy.data.objects.new('Box_cell.003', me_box_cell_002)
ob_box_cell_004 = bpy.data.objects.new('Box_cell.004', me_box_cell_003)
ob_box_cell_005 = bpy.data.objects.new('Box_cell.005', me_box_cell_004)
ob_box_cell_006 = bpy.data.objects.new('Box_cell.006', me_box_cell_005)
ob_box_cell_007 = bpy.data.objects.new('Box_cell.007', me_box_cell_006)
ob_box_cell_008 = bpy.data.objects.new('Box_cell.008', me_box_cell_007)
ob_box_cell_009 = bpy.data.objects.new('Box_cell.009', me_box_cell_008)
ob_box_cell_010 = bpy.data.objects.new('Box_cell.010', me_box_cell_009)
ob_box_cell_011 = bpy.data.objects.new('Box_cell.011', me_box_cell_010)
ob_box_cell_012 = bpy.data.objects.new('Box_cell.012', me_box_cell_011)
ob_box_cell_013 = bpy.data.objects.new('Box_cell.013', me_box_cell_012)
ob_box_cell_014 = bpy.data.objects.new('Box_cell.014', me_box_cell_013)
ob_box_cell_015 = bpy.data.objects.new('Box_cell.015', me_box_cell_014)
ob_box_cell_016 = bpy.data.objects.new('Box_cell.016', me_box_cell_015)
ob_box_cell_017 = bpy.data.objects.new('Box_cell.017', me_box_cell_016)

# ---- transforms, parenting, visibility, modifiers, constraints
ob_box_cell.location = (0.4032, 0.7267, 1.796)
ob_box_cell.lineart.crease_threshold = 0.0
ob_box_cell_001.location = (0.2582, 0.4342, 0.33)
ob_box_cell_001.lineart.crease_threshold = 0.0
ob_box_cell_002.location = (0.08383, -0.4993, 1.854)
ob_box_cell_002.lineart.crease_threshold = 0.0
ob_box_cell_003.location = (0.9384, -0.8739, 0.08248)
ob_box_cell_003.lineart.crease_threshold = 0.0
ob_box_cell_004.location = (-0.5335, 0.8044, 1.758)
ob_box_cell_004.lineart.crease_threshold = 0.0
ob_box_cell_005.location = (-0.5626, 0.6563, 0.3705)
ob_box_cell_005.lineart.crease_threshold = 0.0
ob_box_cell_006.location = (-0.6456, -0.7387, 1.677)
ob_box_cell_006.lineart.crease_threshold = 0.0
ob_box_cell_007.location = (-0.6365, -0.5505, 0.3335)
ob_box_cell_007.lineart.crease_threshold = 0.0
ob_box_cell_008.location = (0.4529, 0.8185, 1.159)
ob_box_cell_008.lineart.crease_threshold = 0.0
ob_box_cell_009.location = (-0.2555, -0.6874, 1.113)
ob_box_cell_009.lineart.crease_threshold = 0.0
ob_box_cell_010.location = (0.4434, -0.6094, 0.4426)
ob_box_cell_010.lineart.crease_threshold = 0.0
ob_box_cell_011.location = (-0.3223, 0.8614, 0.9725)
ob_box_cell_011.lineart.crease_threshold = 0.0
ob_box_cell_012.location = (-0.4025, -0.1498, 0.2169)
ob_box_cell_012.lineart.crease_threshold = 0.0
ob_box_cell_013.location = (0.643, -0.4825, 1.617)
ob_box_cell_013.lineart.crease_threshold = 0.0
ob_box_cell_014.location = (-0.5616, 0.003087, 1.892)
ob_box_cell_014.lineart.crease_threshold = 0.0
ob_box_cell_015.location = (0.8519, -0.3557, 0.2128)
ob_box_cell_015.lineart.crease_threshold = 0.0
ob_box_cell_016.location = (0.7138, 0.1044, 1.173)
ob_box_cell_016.lineart.crease_threshold = 0.0
ob_box_cell_017.location = (-0.3171, 0.1771, 1.296)
ob_box_cell_017.lineart.crease_threshold = 0.0

# ---- collection membership
col_collection.objects.link(ob_box_cell)
col_collection.objects.link(ob_box_cell_001)
col_collection.objects.link(ob_box_cell_002)
col_collection.objects.link(ob_box_cell_003)
col_collection.objects.link(ob_box_cell_004)
col_collection.objects.link(ob_box_cell_005)
col_collection.objects.link(ob_box_cell_006)
col_collection.objects.link(ob_box_cell_007)
col_collection.objects.link(ob_box_cell_008)
col_collection.objects.link(ob_box_cell_009)
col_collection.objects.link(ob_box_cell_010)
col_collection.objects.link(ob_box_cell_011)
col_collection.objects.link(ob_box_cell_012)
col_collection.objects.link(ob_box_cell_013)
col_collection.objects.link(ob_box_cell_014)
col_collection.objects.link(ob_box_cell_015)
col_collection.objects.link(ob_box_cell_016)
col_collection.objects.link(ob_box_cell_017)

# ---- scene / render settings (as saved in the file)
scene.frame_start = 1; scene.frame_end = 250; scene.frame_set(1)
scene.render.engine = 'BLENDER_EEVEE_NEXT'
scene.cycles.use_denoising = False
scene.cycles.samples = 128
scene.cycles.sampling_pattern = 'TABULATED_SOBOL'
scene.cycles.use_adaptive_sampling = False
scene.cycles.use_light_tree = False
scene.view_settings.view_transform = 'Filmic'
bpy.context.view_layer.update()

# ---- added for rendering (the .blend has no active camera and no usable light): camera, sun
cam_auto = bpy.data.cameras.new('AutoCamera')
cam_auto.lens = 50.0
cam_auto.sensor_width = 36.0
cam_auto.clip_end = 1000.0
ob_auto_camera = bpy.data.objects.new('AutoCamera', cam_auto)
scene.collection.objects.link(ob_auto_camera)
ob_auto_camera.location = (3.20507, -3.84609, 3.56406)
ob_auto_camera.rotation_euler = (1.09748, -7.21219e-08, 0.694738)
scene.camera = ob_auto_camera
light_auto_sun = bpy.data.lights.new('AutoSun', 'SUN')
light_auto_sun.energy = 3.0
light_auto_sun.angle = 0.0523599
ob_auto_sun = bpy.data.objects.new('AutoSun', light_auto_sun)
scene.collection.objects.link(ob_auto_sun)
ob_auto_sun.rotation_euler = (0.872665, 0.174533, 0.523599)
bpy.context.view_layer.update()
